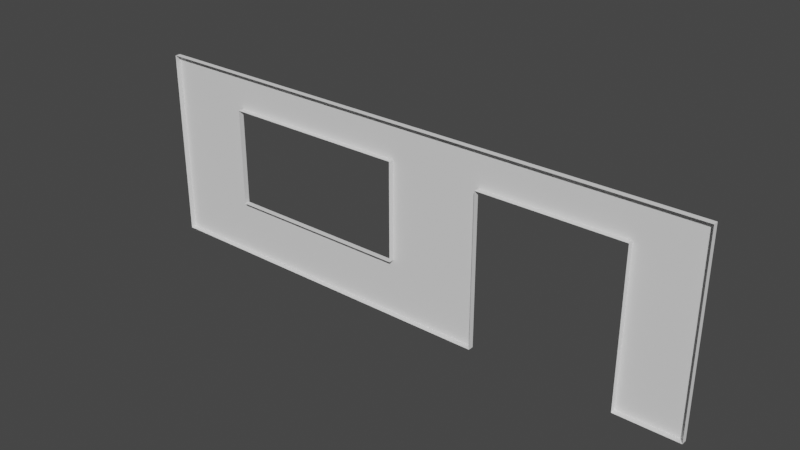 # Source: Wall_Living.blend  (saved by Blender 3.0.42; exported with 4.5.12 LTS)
import bpy
from mathutils import Matrix  # noqa: F401  (used for matrix-valued properties, if any)

bpy.ops.wm.read_factory_settings(use_empty=True)
scene = bpy.context.scene
scene.name = 'Scene'

# ---- collections
col_collection = bpy.data.collections.new('Collection'); scene.collection.children.link(col_collection)

# ---- world
world_world = bpy.data.worlds.new('World'); scene.world = world_world
world_world.use_nodes = True; world_world.node_tree.nodes.clear()
_N = world_world.node_tree.nodes; _L = world_world.node_tree.links
n0 = _N.new('ShaderNodeOutputWorld'); n0.name = 'World Output'; n0.location = (300, 300)
n1 = _N.new('ShaderNodeBackground'); n1.name = 'Background'; n1.location = (10, 300)
n1.inputs[0].default_value = (0.05088, 0.05088, 0.05088, 1.0)
_L.new(n1.outputs[0], n0.inputs[0])
n0.is_active_output = True
world_world.color = (0.05088, 0.05088, 0.05088)
world_world.use_sun_shadow = False
world_world.sun_shadow_jitter_overblur = 0.0

# ---- meshes
me_cube = bpy.data.meshes.new('Cube')
me_cube.from_pydata([(-5.25, -0.05, -1.75), (-5.25, -0.05, 1.75), (-5.25, 0.05, -1.75), (-5.25, 0.05, 1.75), (5.25, -0.05, -1.75), (5.25, -0.05, 1.75), (5.25, 0.05, -1.75), (5.25, 0.05, 1.75), (1.485, 0.05, -1.75), (1.485, 0.05, 1.75), (1.485, -0.05, -1.75), (1.485, -0.05, 1.75), (4.096, 0.05, 1.75), (4.096, -0.05, -1.75), (4.096, 0.05, -1.75), (4.096, -0.05, 1.75), (-0.1849, 0.05, -1.75), (-0.1849, -0.05, 1.75), (-0.1849, 0.05, 1.75), (-0.1849, -0.05, -1.75), (-3.644, 0.05, -1.75), (-3.644, -0.05, 1.75), (-3.644, 0.05, 1.75), (-3.644, -0.05, -1.75), (-5.25, -0.05, 1.081), (-5.25, 0.05, 1.081), (5.25, 0.05, 1.081), (5.25, -0.05, 1.081), (1.485, -0.05, 1.081), (1.485, 0.05, 1.081), (4.096, -0.05, 1.081), (4.096, 0.05, 1.081), (-0.1849, 0.05, 1.081), (-0.1849, -0.05, 1.081), (-3.644, 0.05, 1.081), (-3.644, -0.05, 1.081), (-5.25, 0.05, -0.7344), (5.25, 0.05, -0.7344), (5.25, -0.05, -0.7344), (1.485, -0.05, -0.7344), (1.485, 0.05, -0.7344), (4.096, -0.05, -0.7344), (4.096, 0.05, -0.7344), (-0.1849, 0.05, -0.7344), (-0.1849, -0.05, -0.7344), (-3.644, 0.05, -0.7344), (-3.644, -0.05, -0.7344), (-5.25, -0.05, -0.7344), (-1.914, -0.05, -1.75), (-1.914, 0.05, -1.75), (-1.914, 0.05, -0.7344), (-1.914, -0.05, -0.7344), (1.485, 0.05, 0.1733), (-0.1849, 0.05, 0.1733), (-0.1849, -0.05, 0.1733), (2.79, -0.05, 1.75), (2.79, 0.05, 1.75), (2.79, 0.05, 1.081), (2.79, -0.05, 1.081), (0.6503, 0.05, 1.75), (0.6503, -0.05, -1.75), (0.6503, 0.05, -1.75), (0.6503, -0.05, 1.75), (0.6503, 0.05, 1.081), (0.6503, 0.05, -0.7344), (0.6503, 0.05, 0.1733), (-1.914, 0.05, 1.75), (-1.914, -0.05, 1.75), (-1.914, -0.05, 1.081), (-1.914, 0.05, 1.081), (-1.05, 0.05, 1.75), (-1.05, 0.05, 1.081), (-1.05, -0.05, 1.75), (-1.05, -0.05, 1.081), (-1.05, -0.05, -1.75), (-1.05, 0.05, -0.7344), (-1.05, 0.05, -1.75), (-1.05, -0.05, -0.7344), (-2.779, 0.05, -1.75), (-2.779, -0.05, -0.7344), (-2.779, -0.05, -1.75), (-2.779, 0.05, -0.7344), (-2.779, -0.05, 1.75), (-2.779, -0.05, 1.081), (-2.779, 0.05, 1.75), (-2.779, 0.05, 1.081), (-4.447, 0.05, -1.75), (-4.447, -0.05, 1.75), (-4.447, 0.05, 1.75), (-4.447, -0.05, -1.75), (-4.447, 0.05, 1.081), (-4.447, 0.05, -0.7344), (-5.25, -0.05, 0.1733), (-5.25, 0.05, 0.1733), (-3.644, 0.05, 0.1733), (-3.644, -0.05, 0.1733), (-4.447, 0.05, 0.1733), (5.25, 0.05, 0.1733), (5.25, -0.05, 0.1733), (4.096, 0.05, 0.1733)], [], [(24, 1, 3, 25), (31, 12, 7, 26), (26, 7, 5, 27), (14, 6, 4, 13), (88, 3, 1, 87), (56, 9, 11, 55), (61, 8, 10, 60), (63, 59, 9, 29), (7, 12, 15, 5), (79, 81, 45, 46), (57, 56, 12, 31), (71, 70, 18, 32), (76, 16, 19, 74), (59, 18, 17, 62), (86, 20, 23, 89), (90, 88, 22, 34), (84, 22, 21, 82), (96, 90, 34, 94), (65, 63, 29, 52), (97, 26, 27, 98), (99, 31, 26, 97), (92, 24, 25, 93), (0, 47, 36, 2), (14, 42, 37, 6), (6, 37, 38, 4), (54, 33, 32, 53), (61, 64, 40, 8), (83, 35, 34, 85), (76, 75, 43, 16), (86, 91, 45, 20), (94, 34, 35, 95), (13, 41, 30, 31, 99, 42, 14), (57, 31, 30, 58), (10, 8, 40, 52, 29, 28, 39), (78, 81, 50, 49), (78, 49, 48, 80), (77, 75, 50, 51), (44, 54, 53, 43), (64, 65, 52, 40), (29, 57, 58, 28), (29, 9, 56, 57), (12, 56, 55, 15), (43, 53, 65, 64), (16, 43, 64, 61), (53, 32, 63, 65), (9, 59, 62, 11), (32, 18, 59, 63), (16, 61, 60, 19), (73, 68, 69, 71), (70, 66, 67, 72), (85, 84, 66, 69), (18, 70, 72, 17), (33, 73, 71, 32), (69, 66, 70, 71), (44, 43, 75, 77), (49, 50, 75, 76), (49, 76, 74, 48), (20, 78, 80, 23), (20, 45, 81, 78), (51, 50, 81, 79), (34, 22, 84, 85), (68, 83, 85, 69), (66, 84, 82, 67), (2, 36, 91, 86), (93, 25, 90, 96), (25, 3, 88, 90), (2, 86, 89, 0), (22, 88, 87, 21), (36, 93, 96, 91), (45, 94, 95, 46), (47, 92, 93, 36), (91, 96, 94, 45), (42, 99, 97, 37), (37, 97, 98, 38)])
_uv = me_cube.uv_layers.new(name='UVMap')
_uv.uv.foreach_set('vector', [0.5, 0.0, 0.625, 0.0, 0.625, 0.25, 0.5, 0.25, 0.5, 0.4375, 0.625, 0.4375, 0.625, 0.5, 0.5, 0.5, 0.5, 0.5, 0.625, 0.5, 0.625, 0.75, 0.5, 0.75, 0.3125, 0.5, 0.375, 0.5, 0.375, 0.75, 0.3125, 0.75, 0.8594, 0.5, 0.875, 0.5, 0.875, 0.75, 0.8594, 0.75, 0.7188, 0.5, 0.75, 0.5, 0.75, 0.75, 0.7188, 0.75, 0.2188, 0.5, 0.25, 0.5, 0.25, 0.75, 0.2188, 0.75, 0.5, 0.3438, 0.625, 0.3438, 0.625, 0.375, 0.5, 0.375, 0.625, 0.5, 0.6875, 0.5, 0.6875, 0.75, 0.625, 0.75, 0.4375, 0.9609, 0.4375, 0.2891, 0.4375, 0.2812, 0.4375, 0.9688, 0.5, 0.4062, 0.625, 0.4062, 0.625, 0.4375, 0.5, 0.4375, 0.5, 0.3047, 0.625, 0.3047, 0.625, 0.3125, 0.5, 0.3125, 0.1797, 0.5, 0.1875, 0.5, 0.1875, 0.75, 0.1797, 0.75, 0.7812, 0.5, 0.8125, 0.5, 0.8125, 0.75, 0.7812, 0.75, 0.1406, 0.5, 0.1562, 0.5, 0.1562, 0.75, 0.1406, 0.75, 0.5, 0.2656, 0.625, 0.2656, 0.625, 0.2812, 0.5, 0.2812, 0.8359, 0.5, 0.8438, 0.5, 0.8438, 0.75, 0.8359, 0.75, 0.4688, 0.2656, 0.5, 0.2656, 0.5, 0.2812, 0.4688, 0.2812, 0.4688, 0.3438, 0.5, 0.3438, 0.5, 0.375, 0.4688, 0.375, 0.4688, 0.5, 0.5, 0.5, 0.5, 0.75, 0.4688, 0.75, 0.4688, 0.4375, 0.5, 0.4375, 0.5, 0.5, 0.4688, 0.5, 0.4688, 0.0, 0.5, 0.0, 0.5, 0.25, 0.4688, 0.25, 0.375, 0.0, 0.4375, 0.0, 0.4375, 0.25, 0.375, 0.25, 0.375, 0.4375, 0.4375, 0.4375, 0.4375, 0.5, 0.375, 0.5, 0.375, 0.5, 0.4375, 0.5, 0.4375, 0.75, 0.375, 0.75, 0.4688, 0.9375, 0.5, 0.9375, 0.5, 0.3125, 0.4688, 0.3125, 0.375, 0.3438, 0.4375, 0.3438, 0.4375, 0.375, 0.375, 0.375, 0.5, 0.9609, 0.5, 0.9688, 0.5, 0.2812, 0.5, 0.2891, 0.375, 0.3047, 0.4375, 0.3047, 0.4375, 0.3125, 0.375, 0.3125, 0.375, 0.2656, 0.4375, 0.2656, 0.4375, 0.2812, 0.375, 0.2812, 0.4688, 0.2812, 0.5, 0.2812, 0.5, 0.9688, 0.4688, 0.9688, 0.3125, 0.75, 0.4375, 0.8125, 0.5, 0.8125, 0.5, 0.4375, 0.4688, 0.4375, 0.4375, 0.4375, 0.3125, 0.5, 0.5, 0.4062, 0.5, 0.4375, 0.5, 0.8125, 0.5, 0.8438, 0.375, 0.875, 0.375, 0.375, 0.4375, 0.375, 0.4688, 0.375, 0.5, 0.375, 0.5, 0.875, 0.4375, 0.875, 0.375, 0.2891, 0.4375, 0.2891, 0.4375, 0.2969, 0.375, 0.2969, 0.1641, 0.5, 0.1719, 0.5, 0.1719, 0.75, 0.1641, 0.75, 0.4375, 0.9453, 0.4375, 0.3047, 0.4375, 0.2969, 0.4375, 0.9531, 0.4375, 0.9375, 0.4688, 0.9375, 0.4688, 0.3125, 0.4375, 0.3125, 0.4375, 0.3438, 0.4688, 0.3438, 0.4688, 0.375, 0.4375, 0.375, 0.5, 0.375, 0.5, 0.4062, 0.5, 0.8438, 0.5, 0.875, 0.5, 0.375, 0.625, 0.375, 0.625, 0.4062, 0.5, 0.4062, 0.6875, 0.5, 0.7188, 0.5, 0.7188, 0.75, 0.6875, 0.75, 0.4375, 0.3125, 0.4688, 0.3125, 0.4688, 0.3438, 0.4375, 0.3438, 0.375, 0.3125, 0.4375, 0.3125, 0.4375, 0.3438, 0.375, 0.3438, 0.4688, 0.3125, 0.5, 0.3125, 0.5, 0.3438, 0.4688, 0.3438, 0.75, 0.5, 0.7812, 0.5, 0.7812, 0.75, 0.75, 0.75, 0.5, 0.3125, 0.625, 0.3125, 0.625, 0.3438, 0.5, 0.3438, 0.1875, 0.5, 0.2188, 0.5, 0.2188, 0.75, 0.1875, 0.75, 0.5, 0.9453, 0.5, 0.9531, 0.5, 0.2969, 0.5, 0.3047, 0.8203, 0.5, 0.8281, 0.5, 0.8281, 0.75, 0.8203, 0.75, 0.5, 0.2891, 0.625, 0.2891, 0.625, 0.2969, 0.5, 0.2969, 0.8125, 0.5, 0.8203, 0.5, 0.8203, 0.75, 0.8125, 0.75, 0.5, 0.9375, 0.5, 0.9453, 0.5, 0.3047, 0.5, 0.3125, 0.5, 0.2969, 0.625, 0.2969, 0.625, 0.3047, 0.5, 0.3047, 0.4375, 0.9375, 0.4375, 0.3125, 0.4375, 0.3047, 0.4375, 0.9453, 0.375, 0.2969, 0.4375, 0.2969, 0.4375, 0.3047, 0.375, 0.3047, 0.1719, 0.5, 0.1797, 0.5, 0.1797, 0.75, 0.1719, 0.75, 0.1562, 0.5, 0.1641, 0.5, 0.1641, 0.75, 0.1562, 0.75, 0.375, 0.2812, 0.4375, 0.2812, 0.4375, 0.2891, 0.375, 0.2891, 0.4375, 0.9531, 0.4375, 0.2969, 0.4375, 0.2891, 0.4375, 0.9609, 0.5, 0.2812, 0.625, 0.2812, 0.625, 0.2891, 0.5, 0.2891, 0.5, 0.9531, 0.5, 0.9609, 0.5, 0.2891, 0.5, 0.2969, 0.8281, 0.5, 0.8359, 0.5, 0.8359, 0.75, 0.8281, 0.75, 0.375, 0.25, 0.4375, 0.25, 0.4375, 0.2656, 0.375, 0.2656, 0.4688, 0.25, 0.5, 0.25, 0.5, 0.2656, 0.4688, 0.2656, 0.5, 0.25, 0.625, 0.25, 0.625, 0.2656, 0.5, 0.2656, 0.125, 0.5, 0.1406, 0.5, 0.1406, 0.75, 0.125, 0.75, 0.8438, 0.5, 0.8594, 0.5, 0.8594, 0.75, 0.8438, 0.75, 0.4375, 0.25, 0.4688, 0.25, 0.4688, 0.2656, 0.4375, 0.2656, 0.4375, 0.2812, 0.4688, 0.2812, 0.4688, 0.9688, 0.4375, 0.9688, 0.4375, 0.0, 0.4688, 0.0, 0.4688, 0.25, 0.4375, 0.25, 0.4375, 0.2656, 0.4688, 0.2656, 0.4688, 0.2812, 0.4375, 0.2812, 0.4375, 0.4375, 0.4688, 0.4375, 0.4688, 0.5, 0.4375, 0.5, 0.4375, 0.5, 0.4688, 0.5, 0.4688, 0.75, 0.4375, 0.75])
me_cube.use_remesh_fix_poles = True
me_cube.use_remesh_preserve_attributes = False
me_cube.update()

# ---- objects
ob_cube = bpy.data.objects.new('Cube', me_cube)

# ---- transforms, parenting, visibility, modifiers, constraints
ob_cube.location = (0.0, 0.0, 0.0)
ob_cube.lock_scale = (True, True, True)

# ---- collection membership
col_collection.objects.link(ob_cube)

# ---- scene / render settings (as saved in the file)
scene.frame_start = 1; scene.frame_end = 250; scene.frame_set(1)
scene.render.engine = 'BLENDER_EEVEE_NEXT'
scene.cycles.sampling_pattern = 'TABULATED_SOBOL'
scene.cycles.use_light_tree = False
scene.view_settings.view_transform = 'Filmic'
bpy.context.view_layer.update()

# ---- added for rendering (the .blend has no active camera and no usable light): camera, sun
cam_auto = bpy.data.cameras.new('AutoCamera')
cam_auto.lens = 50.0
cam_auto.sensor_width = 36.0
cam_auto.clip_end = 1000.0
ob_auto_camera = bpy.data.objects.new('AutoCamera', cam_auto)
scene.collection.objects.link(ob_auto_camera)
ob_auto_camera.location = (10.2408, -12.2889, 8.19262)
ob_auto_camera.rotation_euler = (1.09748, -7.21219e-08, 0.694738)
scene.camera = ob_auto_camera
light_auto_sun = bpy.data.lights.new('AutoSun', 'SUN')
light_auto_sun.energy = 3.0
light_auto_sun.angle = 0.0523599
ob_auto_sun = bpy.data.objects.new('AutoSun', light_auto_sun)
scene.collection.objects.link(ob_auto_sun)
ob_auto_sun.rotation_euler = (0.872665, 0.174533, 0.523599)
bpy.context.view_layer.update()
